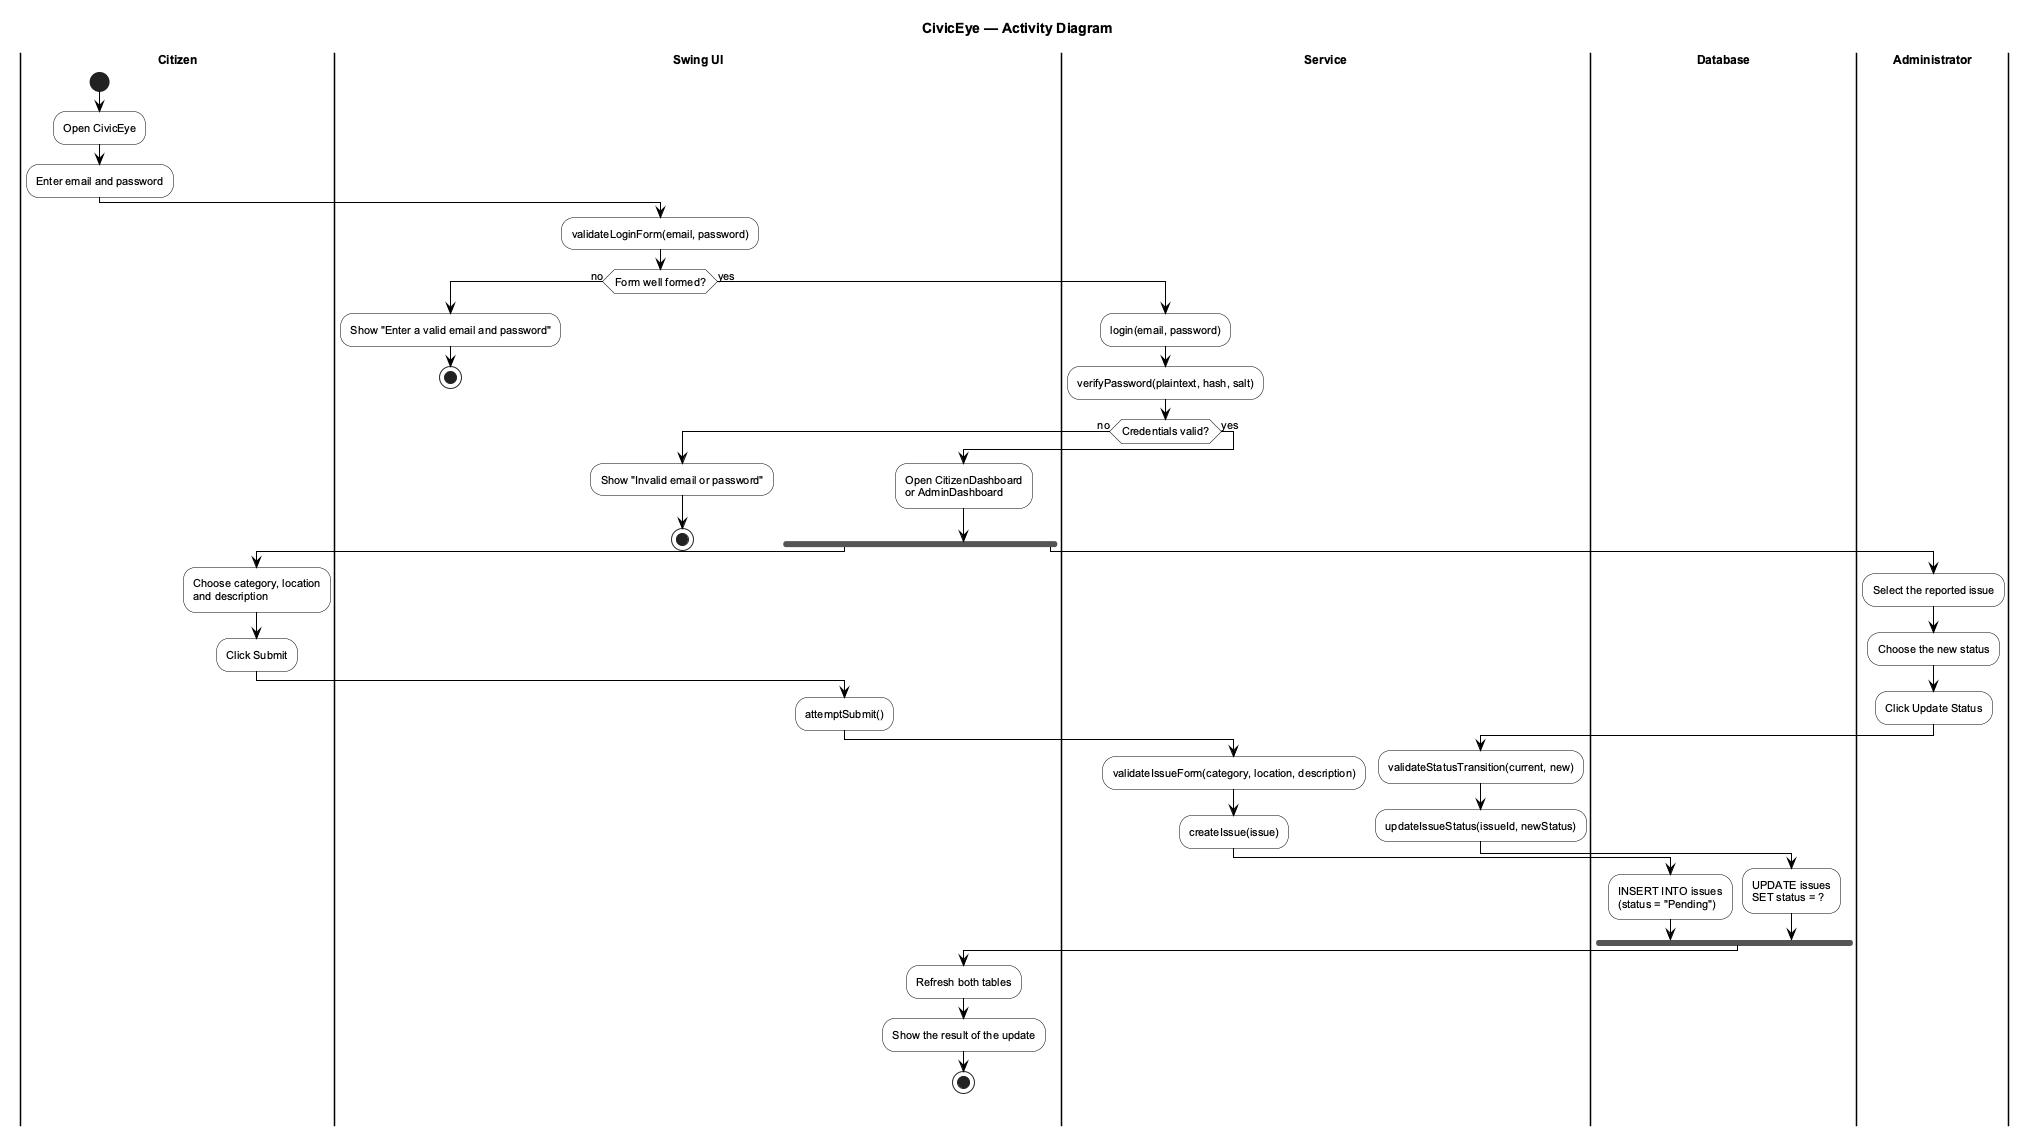

The diagram above was rendered by PlantUML. Its source (embedded in the PNG):
@startuml civiceye_activity
skinparamlocked 2 null
' ===================================================================
'  CivicEye — Civic Issue Reporting & Management System
'  Diagram 7 of 9 : ACTIVITY DIAGRAM
'  Notation: StarUML 5 — swim-lane partitions, initial / final pseudo
'  states, decision diamonds, FORK and JOIN bars.
'  After a successful login the Citizen Portal and the Admin Portal
'  work concurrently on the same database: the token is forked into
'  the two lanes and joined again before the application is closed.
' ===================================================================
title CivicEye — Activity Diagram

skinparam backgroundColor #FFFFFF
skinparam shadowing false
skinparam defaultFontName Arial
skinparam defaultFontSize 11
skinparam defaultFontColor #000000
skinparam ArrowColor #000000
skinparam ArrowFontColor #000000
skinparam ArrowFontName Arial
skinparam BorderColor #000000
skinparam BorderThickness 1

skinparam activity {
  BackgroundColor #FFFFFF
  BorderColor #000000
  FontColor #000000
  FontSize 11
  DiamondBackgroundColor #FFFFFF
  DiamondBorderColor #000000
  DiamondFontColor #000000
}
skinparam swimlane {
  BorderColor #000000
  TitleBackgroundColor #FFFFFF
  TitleFontColor #000000
  TitleFontSize 12
  TitleFontStyle bold
}
skinparam note {
  BackgroundColor #FFFFFF
  BorderColor #000000
  NoteFontColor #000000
  NoteFontSize 10
}

|Citizen|
start
:Open CivicEye;
:Enter email and password;

|Swing UI|
:validateLoginForm(email, password);

if (Form well formed?) then (no)
  :Show "Enter a valid email and password";
  stop
else (yes)

  |Service|
  :login(email, password);
  :verifyPassword(plaintext, hash, salt);

  if (Credentials valid?) then (no)
    |Swing UI|
    :Show "Invalid email or password";
    stop
  else (yes)

    |Swing UI|
    :Open CitizenDashboard\nor AdminDashboard;

    ' ===============================================================
    '  FORK — the two portals now work concurrently
    ' ===============================================================
    fork

      |Citizen|
      :Choose category, location\nand description;
      :Click Submit;

      |Swing UI|
      :attemptSubmit();

      |Service|
      :validateIssueForm(category, location, description);
      :createIssue(issue);

      |Database|
      :INSERT INTO issues\n(status = "Pending");

    fork again

      |Administrator|
      :Select the reported issue;
      :Choose the new status;
      :Click Update Status;

      |Service|
      :validateStatusTransition(current, new);
      :updateIssueStatus(issueId, newStatus);

      |Database|
      :UPDATE issues\nSET status = ?;

    end fork
    ' ===============================================================
    '  JOIN — both portals are idle again
    ' ===============================================================

    |Swing UI|
    :Refresh both tables;
    :Show the result of the update;

    stop

  endif

endif

@enduml